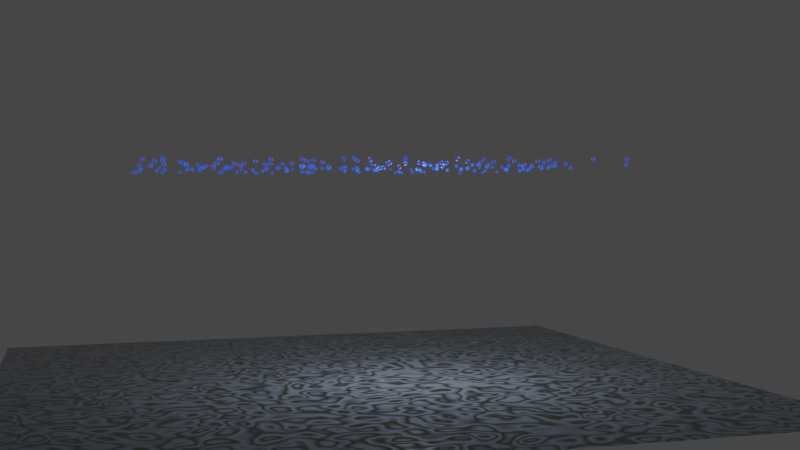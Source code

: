 # Source: GeometryNodesPractice10_October5th2023.blend  (saved by Blender 3.6.13; exported with 4.5.12 LTS)
import bpy
from mathutils import Matrix  # noqa: F401  (used for matrix-valued properties, if any)

bpy.ops.wm.read_factory_settings(use_empty=True)
scene = bpy.context.scene
scene.name = 'Scene'

# ---- collections
col_collection = bpy.data.collections.new('Collection'); scene.collection.children.link(col_collection)

# ---- materials (node trees are filled in below, after node groups)
mat_material = bpy.data.materials.new('Material')
mat_material_001 = bpy.data.materials.new('Material.001')

# ---- node groups
ng_particleseffect = bpy.data.node_groups.new('ParticlesEffect', 'GeometryNodeTree')
_s = ng_particleseffect.interface.new_socket(name='Geometry', in_out='OUTPUT', socket_type='NodeSocketGeometry')
_s = ng_particleseffect.interface.new_socket(name='Geometry', in_out='INPUT', socket_type='NodeSocketGeometry')
ng_particleseffect.is_modifier = True
_N = ng_particleseffect.nodes; _L = ng_particleseffect.links
n0 = _N.new('GeometryNodeStoreNamedAttribute'); n0.name = 'Store Named Attribute'; n0.location = (471, 57)
n0.inputs[2].default_value = 'age'
n1 = _N.new('ShaderNodeMath'); n1.name = 'Math'; n1.location = (262, -180)
n1.inputs[1].default_value = 1.0
n2 = _N.new('ShaderNodeVectorMath'); n2.name = 'Vector Math'; n2.location = (569, -182)
n2.operation = 'SUBTRACT'
n2.inputs[1].default_value = (0.0, 0.0, 0.1)
n3 = _N.new('GeometryNodeInputPosition'); n3.name = 'Position'; n3.location = (260, -390)
n4 = _N.new('GeometryNodeDeleteGeometry'); n4.name = 'Delete Geometry'; n4.location = (747, 63)
n5 = _N.new('GeometryNodeInputNamedAttribute'); n5.name = 'Named Attribute'; n5.location = (70, -186)
n5.inputs[0].default_value = 'age'
n6 = _N.new('GeometryNodeSetPosition'); n6.name = 'Set Position'; n6.location = (1277, 55)
n7 = _N.new('GeometryNodeInputNamedAttribute'); n7.name = 'Named Attribute.001'; n7.location = (308, 256)
n7.inputs[0].default_value = 'age'
n8 = _N.new('FunctionNodeCompare'); n8.name = 'Compare'; n8.location = (515, 293)
n8.inputs[1].default_value = 40.0
n8.inputs[6].default_value = (0.0, 0.0, 0.0, 0.0)
n8.inputs[7].default_value = (0.0, 0.0, 0.0, 0.0)
n9 = _N.new('GeometryNodeDistributePointsOnFaces'); n9.name = 'Distribute Points on Faces'; n9.location = (-78, 17)
n9.inputs[4].default_value = 1.0
n10 = _N.new('GeometryNodeJoinGeometry'); n10.name = 'Join Geometry'; n10.location = (1497, 28)
n11 = _N.new('GeometryNodeSimulationInput'); n11.name = 'Simulation Input'; n11.location = (169, 15)
n12 = _N.new('GeometryNodeDistributePointsOnFaces'); n12.name = 'Distribute Points on Faces.001'; n12.location = (983, 347)
n12.inputs[4].default_value = 1.0
n13 = _N.new('GeometryNodeInputSceneTime'); n13.name = 'Scene Time'; n13.location = (749, 215)
n14 = _N.new('GeometryNodeInputSceneTime'); n14.name = 'Scene Time.001'; n14.location = (559, -454)
n15 = _N.new('FunctionNodeRandomValue'); n15.name = 'Random Value'; n15.location = (789, -211)
n15.width = 146
n15.data_type = 'FLOAT_VECTOR'
n15.inputs[0].default_value = (-0.1, -0.1, -0.1)
n15.inputs[1].default_value = (0.1, 0.1, 0.1)
n16 = _N.new('NodeGroupOutput'); n16.name = 'Group Output'; n16.location = (2606, 69)
n17 = _N.new('GeometryNodeInstanceOnPoints'); n17.name = 'Instance on Points'; n17.location = (1946, 102)
n18 = _N.new('GeometryNodeMeshIcoSphere'); n18.name = 'Ico Sphere'; n18.location = (1380, -109)
n18.inputs[0].default_value = 0.05
n19 = _N.new('GeometryNodeSetMaterial'); n19.name = 'Set Material'; n19.location = (2386, 112)
n19.inputs[2].default_value = mat_material
n20 = _N.new('NodeGroupInput'); n20.name = 'Group Input'; n20.location = (-518, -53)
n21 = _N.new('GeometryNodeMeshGrid'); n21.name = 'Grid'; n21.location = (-298, -40)
n21.inputs[0].default_value = 10.0
n21.inputs[1].default_value = 10.0
n22 = _N.new('NodeGroupInput'); n22.name = 'Group Input.001'; n22.location = (450, 409)
n23 = _N.new('GeometryNodeMeshGrid'); n23.name = 'Grid.001'; n23.location = (745, 428)
n23.inputs[0].default_value = 10.0
n23.inputs[1].default_value = 10.0
n24 = _N.new('GeometryNodeSimulationOutput'); n24.name = 'Simulation Output'; n24.location = (1711, 83)
n25 = _N.new('GeometryNodeRealizeInstances'); n25.name = 'Realize Instances'; n25.location = (2166, 89)
n11.pair_with_output(n24)
_L.new(n21.outputs[0], n9.inputs[0])
_L.new(n10.outputs[0], n24.inputs[1])
_L.new(n9.outputs[0], n11.inputs[0])
_L.new(n19.outputs[0], n16.inputs[0])
_L.new(n11.outputs[1], n0.inputs[0])
_L.new(n1.outputs[0], n0.inputs[3])
_L.new(n5.outputs[0], n1.inputs[0])
_L.new(n4.outputs[0], n6.inputs[0])
_L.new(n2.outputs[0], n6.inputs[2])
_L.new(n3.outputs[0], n2.inputs[0])
_L.new(n0.outputs[0], n4.inputs[0])
_L.new(n7.outputs[0], n8.inputs[0])
_L.new(n8.outputs[0], n4.inputs[1])
_L.new(n6.outputs[0], n10.inputs[0])
_L.new(n12.outputs[0], n10.inputs[0])
_L.new(n13.outputs[1], n12.inputs[6])
_L.new(n14.outputs[1], n15.inputs[8])
_L.new(n24.outputs[0], n17.inputs[0])
_L.new(n18.outputs[0], n17.inputs[2])
_L.new(n25.outputs[0], n19.inputs[0])
_L.new(n23.outputs[0], n12.inputs[0])
_L.new(n17.outputs[0], n25.inputs[0])
n16.is_active_output = True

# ---- material node trees
mat_material.use_nodes = True; mat_material.node_tree.nodes.clear()
_N = mat_material.node_tree.nodes; _L = mat_material.node_tree.links
n0 = _N.new('ShaderNodeBsdfPrincipled'); n0.name = 'Principled BSDF'; n0.location = (278, 300)
n0.distribution = 'GGX'
n0.subsurface_method = 'RANDOM_WALK_SKIN'
n0.inputs[3].default_value = 1.45
n0.inputs[4].default_value = 0.1198
n0.inputs[28].default_value = 1.0
n1 = _N.new('ShaderNodeOutputMaterial'); n1.name = 'Material Output'; n1.location = (568, 300)
n2 = _N.new('ShaderNodeTexCoord'); n2.name = 'Texture Coordinate'; n2.location = (-735, 227)
n3 = _N.new('ShaderNodeSeparateXYZ'); n3.name = 'Separate XYZ'; n3.location = (-475, 211)
n4 = _N.new('ShaderNodeMath'); n4.name = 'Math'; n4.location = (-284, 198)
n4.operation = 'DIVIDE'
n4.use_clamp = True
n4.inputs[1].default_value = -3.6
n5 = _N.new('ShaderNodeValToRGB'); n5.name = 'Color Ramp'; n5.location = (-40, 260)
while len(n5.color_ramp.elements) > 1: n5.color_ramp.elements.remove(n5.color_ramp.elements[-1])
n5.color_ramp.elements[0].position = 0.0; n5.color_ramp.elements[0].color = (0.0, 0.07111, 1.0, 1.0)
_e = n5.color_ramp.elements.new(0.9727); _e.color = (0.0, 1.0, 0.9866, 1.0)
_L.new(n0.outputs[0], n1.inputs[0])
_L.new(n5.outputs[0], n0.inputs[0])
_L.new(n5.outputs[0], n0.inputs[27])
_L.new(n4.outputs[0], n5.inputs[0])
_L.new(n3.outputs[2], n4.inputs[0])
_L.new(n2.outputs[3], n3.inputs[0])
n1.is_active_output = True
mat_material_001.use_nodes = True; mat_material_001.node_tree.nodes.clear()
_N = mat_material_001.node_tree.nodes; _L = mat_material_001.node_tree.links
n0 = _N.new('ShaderNodeBsdfPrincipled'); n0.name = 'Principled BSDF'; n0.location = (74, 300)
n0.distribution = 'GGX'
n0.subsurface_method = 'RANDOM_WALK_SKIN'
n0.inputs[3].default_value = 1.45
n0.inputs[27].default_value = (0.0, 0.0, 0.0, 1.0)
n0.inputs[28].default_value = 1.0
n1 = _N.new('ShaderNodeOutputMaterial'); n1.name = 'Material Output'; n1.location = (364, 300)
n2 = _N.new('ShaderNodeTexNoise'); n2.name = 'Noise Texture'; n2.location = (-714, 119)
n2.inputs[2].default_value = 31.1
n2.inputs[3].default_value = 0.0
n2.inputs[4].default_value = 0.05833
n3 = _N.new('ShaderNodeTexWave'); n3.name = 'Wave Texture'; n3.location = (-522, 136)
n3.inputs[1].default_value = -0.8
n3.inputs[2].default_value = 19.9
n4 = _N.new('ShaderNodeValToRGB'); n4.name = 'Color Ramp'; n4.location = (-312, 217)
while len(n4.color_ramp.elements) > 1: n4.color_ramp.elements.remove(n4.color_ramp.elements[-1])
n4.color_ramp.elements[0].position = 0.0; n4.color_ramp.elements[0].color = (0.009762, 0.009762, 0.009762, 1.0)
_e = n4.color_ramp.elements.new(1.0); _e.color = (0.1182, 0.1466, 0.1882, 1.0)
_L.new(n0.outputs[0], n1.inputs[0])
_L.new(n4.outputs[0], n0.inputs[0])
_L.new(n2.outputs[0], n3.inputs[0])
_L.new(n3.outputs[0], n4.inputs[0])
_L.new(n4.outputs[0], n0.inputs[2])
n1.is_active_output = True

# ---- world
world_world = bpy.data.worlds.new('World'); scene.world = world_world
world_world.use_nodes = True; world_world.node_tree.nodes.clear()
_N = world_world.node_tree.nodes; _L = world_world.node_tree.links
n0 = _N.new('ShaderNodeOutputWorld'); n0.name = 'World Output'; n0.location = (300, 300)
n1 = _N.new('ShaderNodeBackground'); n1.name = 'Background'; n1.location = (10, 300)
n1.inputs[0].default_value = (0.05088, 0.05088, 0.05088, 1.0)
_L.new(n1.outputs[0], n0.inputs[0])
n0.is_active_output = True
world_world.color = (0.05088, 0.05088, 0.05088)
world_world.use_sun_shadow = False
world_world.sun_shadow_jitter_overblur = 0.0

# ---- cameras
cam_camera = bpy.data.cameras.new('Camera')
cam_camera.clip_end = 100.0
cam_camera.ortho_scale = 7.314

# ---- lights
light_light = bpy.data.lights.new('Light', 'POINT')
light_light.transmission_factor = 0.0
light_light.energy = 1000.0
light_light.shadow_soft_size = 0.1
light_light.shadow_maximum_resolution = 0.006
light_light.use_absolute_resolution = True

# ---- meshes
me_plane = bpy.data.meshes.new('Plane')
me_plane.from_pydata([(-1.0, -1.0, 0.0), (1.0, -1.0, 0.0), (-1.0, 1.0, 0.0), (1.0, 1.0, 0.0)], [], [(0, 1, 3, 2)])
_uv = me_plane.uv_layers.new(name='UVMap')
_uv.uv.foreach_set('vector', [0.0, 0.0, 1.0, 0.0, 1.0, 1.0, 0.0, 1.0])
me_plane.materials.append(mat_material)
me_plane.update()
me_plane_001 = bpy.data.meshes.new('Plane.001')
me_plane_001.from_pydata([(-1.0, -1.0, 0.0), (1.0, -1.0, 0.0), (-1.0, 1.0, 0.0), (1.0, 1.0, 0.0)], [], [(0, 1, 3, 2)])
_uv = me_plane_001.uv_layers.new(name='UVMap')
_uv.uv.foreach_set('vector', [0.0, 0.0, 1.0, 0.0, 1.0, 1.0, 0.0, 1.0])
me_plane_001.materials.append(mat_material_001)
me_plane_001.update()

# ---- objects
ob_light = bpy.data.objects.new('Light', light_light)
ob_camera_lisv = bpy.data.objects.new('Camera_LisV', cam_camera)
ob_rain = bpy.data.objects.new('Rain', me_plane)
ob_plane = bpy.data.objects.new('Plane', me_plane_001)

# ---- transforms, parenting, visibility, modifiers, constraints
ob_light.location = (-1.245, 1.005, 3.906)
ob_light.rotation_euler = (0.6503, 0.05522, 1.866)
ob_light.lock_rotations_4d = False
ob_light.empty_display_type = 'ARROWS'
ob_light.color = (0.0, 0.0, 0.0, 0.0)
ob_light.lineart.crease_threshold = 0.0
ob_camera_lisv.location = (6.113, 24.94, 4.288)
ob_camera_lisv.rotation_euler = (1.542, 0.005595, 2.859)
ob_camera_lisv.scale = (1.0, 1.0, 1.0)
ob_camera_lisv.lock_rotations_4d = False
ob_camera_lisv.empty_display_type = 'ARROWS'
ob_camera_lisv.color = (0.0, 0.0, 0.0, 0.0)
ob_camera_lisv.display_type = 'WIRE'
ob_camera_lisv.lineart.crease_threshold = 0.0
ob_rain.location = (0.0, 0.0, 4.941)
_m = ob_rain.modifiers.new('GeometryNodes', 'NODES')
_m.node_group = ng_particleseffect
ob_plane.location = (0.0, 0.0, 0.0)
ob_plane.scale = (8.037, 8.037, 1.0)

# ---- collection membership
col_collection.objects.link(ob_light)
col_collection.objects.link(ob_camera_lisv)
col_collection.objects.link(ob_rain)
col_collection.objects.link(ob_plane)

# ---- scene / render settings (as saved in the file)
scene.camera = ob_camera_lisv
scene.frame_start = 1; scene.frame_end = 250; scene.frame_set(1)
scene.render.engine = 'CYCLES'
scene.render.image_settings.file_format = 'FFMPEG'
scene.render.image_settings.color_mode = 'RGB'
scene.cycles.samples = 64
scene.cycles.sampling_pattern = 'TABULATED_SOBOL'
scene.view_settings.view_transform = 'Filmic'
bpy.context.view_layer.update()
